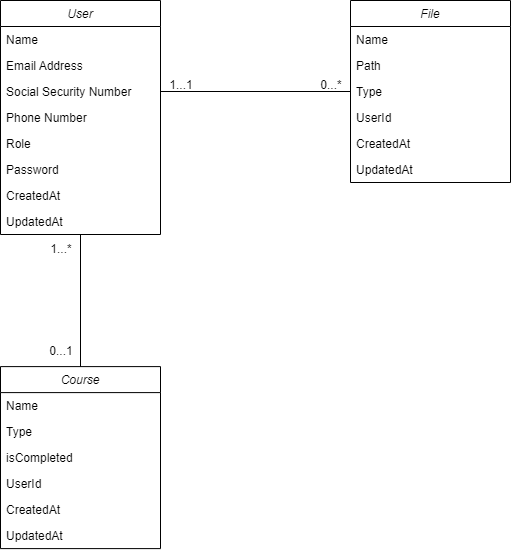

The diagram above was exported from draw.io. Its source (the exported page's mxGraphModel, read from the mxfile embedded in the PNG):
<mxGraphModel dx="1221" dy="759" grid="1" gridSize="10" guides="1" tooltips="1" connect="1" arrows="1" fold="1" page="1" pageScale="1" pageWidth="827" pageHeight="1169" math="0" shadow="0">
  <root>
    <mxCell id="WIyWlLk6GJQsqaUBKTNV-0" />
    <mxCell id="WIyWlLk6GJQsqaUBKTNV-1" parent="WIyWlLk6GJQsqaUBKTNV-0" />
    <mxCell id="zkfFHV4jXpPFQw0GAbJ--0" value="User" style="swimlane;fontStyle=2;align=center;verticalAlign=top;childLayout=stackLayout;horizontal=1;startSize=26;horizontalStack=0;resizeParent=1;resizeLast=0;collapsible=1;marginBottom=0;rounded=0;shadow=0;strokeWidth=1;" parent="WIyWlLk6GJQsqaUBKTNV-1" vertex="1">
      <mxGeometry x="159" y="120" width="160" height="234" as="geometry">
        <mxRectangle x="230" y="140" width="160" height="26" as="alternateBounds" />
      </mxGeometry>
    </mxCell>
    <mxCell id="zkfFHV4jXpPFQw0GAbJ--1" value="Name" style="text;align=left;verticalAlign=top;spacingLeft=4;spacingRight=4;overflow=hidden;rotatable=0;points=[[0,0.5],[1,0.5]];portConstraint=eastwest;" parent="zkfFHV4jXpPFQw0GAbJ--0" vertex="1">
      <mxGeometry y="26" width="160" height="26" as="geometry" />
    </mxCell>
    <mxCell id="zkfFHV4jXpPFQw0GAbJ--2" value="Email Address" style="text;align=left;verticalAlign=top;spacingLeft=4;spacingRight=4;overflow=hidden;rotatable=0;points=[[0,0.5],[1,0.5]];portConstraint=eastwest;rounded=0;shadow=0;html=0;" parent="zkfFHV4jXpPFQw0GAbJ--0" vertex="1">
      <mxGeometry y="52" width="160" height="26" as="geometry" />
    </mxCell>
    <mxCell id="EEsJGre-86J4aE0kZ3fP-0" value="Social Security Number" style="text;align=left;verticalAlign=top;spacingLeft=4;spacingRight=4;overflow=hidden;rotatable=0;points=[[0,0.5],[1,0.5]];portConstraint=eastwest;rounded=0;shadow=0;html=0;" parent="zkfFHV4jXpPFQw0GAbJ--0" vertex="1">
      <mxGeometry y="78" width="160" height="26" as="geometry" />
    </mxCell>
    <mxCell id="EEsJGre-86J4aE0kZ3fP-26" value="Phone Number" style="text;align=left;verticalAlign=top;spacingLeft=4;spacingRight=4;overflow=hidden;rotatable=0;points=[[0,0.5],[1,0.5]];portConstraint=eastwest;rounded=0;shadow=0;html=0;" parent="zkfFHV4jXpPFQw0GAbJ--0" vertex="1">
      <mxGeometry y="104" width="160" height="26" as="geometry" />
    </mxCell>
    <mxCell id="EEsJGre-86J4aE0kZ3fP-24" value="Role" style="text;align=left;verticalAlign=top;spacingLeft=4;spacingRight=4;overflow=hidden;rotatable=0;points=[[0,0.5],[1,0.5]];portConstraint=eastwest;rounded=0;shadow=0;html=0;" parent="zkfFHV4jXpPFQw0GAbJ--0" vertex="1">
      <mxGeometry y="130" width="160" height="26" as="geometry" />
    </mxCell>
    <mxCell id="zkfFHV4jXpPFQw0GAbJ--3" value="Password" style="text;align=left;verticalAlign=top;spacingLeft=4;spacingRight=4;overflow=hidden;rotatable=0;points=[[0,0.5],[1,0.5]];portConstraint=eastwest;rounded=0;shadow=0;html=0;" parent="zkfFHV4jXpPFQw0GAbJ--0" vertex="1">
      <mxGeometry y="156" width="160" height="26" as="geometry" />
    </mxCell>
    <mxCell id="EEsJGre-86J4aE0kZ3fP-15" value="CreatedAt" style="text;align=left;verticalAlign=top;spacingLeft=4;spacingRight=4;overflow=hidden;rotatable=0;points=[[0,0.5],[1,0.5]];portConstraint=eastwest;rounded=0;shadow=0;html=0;" parent="zkfFHV4jXpPFQw0GAbJ--0" vertex="1">
      <mxGeometry y="182" width="160" height="26" as="geometry" />
    </mxCell>
    <mxCell id="EEsJGre-86J4aE0kZ3fP-16" value="UpdatedAt" style="text;align=left;verticalAlign=top;spacingLeft=4;spacingRight=4;overflow=hidden;rotatable=0;points=[[0,0.5],[1,0.5]];portConstraint=eastwest;rounded=0;shadow=0;html=0;" parent="zkfFHV4jXpPFQw0GAbJ--0" vertex="1">
      <mxGeometry y="208" width="160" height="26" as="geometry" />
    </mxCell>
    <mxCell id="EEsJGre-86J4aE0kZ3fP-1" value="File" style="swimlane;fontStyle=2;align=center;verticalAlign=top;childLayout=stackLayout;horizontal=1;startSize=26;horizontalStack=0;resizeParent=1;resizeLast=0;collapsible=1;marginBottom=0;rounded=0;shadow=0;strokeWidth=1;" parent="WIyWlLk6GJQsqaUBKTNV-1" vertex="1">
      <mxGeometry x="509" y="120" width="160" height="182" as="geometry">
        <mxRectangle x="230" y="140" width="160" height="26" as="alternateBounds" />
      </mxGeometry>
    </mxCell>
    <mxCell id="EEsJGre-86J4aE0kZ3fP-2" value="Name" style="text;align=left;verticalAlign=top;spacingLeft=4;spacingRight=4;overflow=hidden;rotatable=0;points=[[0,0.5],[1,0.5]];portConstraint=eastwest;" parent="EEsJGre-86J4aE0kZ3fP-1" vertex="1">
      <mxGeometry y="26" width="160" height="26" as="geometry" />
    </mxCell>
    <mxCell id="EEsJGre-86J4aE0kZ3fP-3" value="Path" style="text;align=left;verticalAlign=top;spacingLeft=4;spacingRight=4;overflow=hidden;rotatable=0;points=[[0,0.5],[1,0.5]];portConstraint=eastwest;rounded=0;shadow=0;html=0;" parent="EEsJGre-86J4aE0kZ3fP-1" vertex="1">
      <mxGeometry y="52" width="160" height="26" as="geometry" />
    </mxCell>
    <mxCell id="EEsJGre-86J4aE0kZ3fP-4" value="Type" style="text;align=left;verticalAlign=top;spacingLeft=4;spacingRight=4;overflow=hidden;rotatable=0;points=[[0,0.5],[1,0.5]];portConstraint=eastwest;rounded=0;shadow=0;html=0;" parent="EEsJGre-86J4aE0kZ3fP-1" vertex="1">
      <mxGeometry y="78" width="160" height="26" as="geometry" />
    </mxCell>
    <mxCell id="EEsJGre-86J4aE0kZ3fP-5" value="UserId" style="text;align=left;verticalAlign=top;spacingLeft=4;spacingRight=4;overflow=hidden;rotatable=0;points=[[0,0.5],[1,0.5]];portConstraint=eastwest;rounded=0;shadow=0;html=0;" parent="EEsJGre-86J4aE0kZ3fP-1" vertex="1">
      <mxGeometry y="104" width="160" height="26" as="geometry" />
    </mxCell>
    <mxCell id="EEsJGre-86J4aE0kZ3fP-17" value="CreatedAt" style="text;align=left;verticalAlign=top;spacingLeft=4;spacingRight=4;overflow=hidden;rotatable=0;points=[[0,0.5],[1,0.5]];portConstraint=eastwest;rounded=0;shadow=0;html=0;" parent="EEsJGre-86J4aE0kZ3fP-1" vertex="1">
      <mxGeometry y="130" width="160" height="26" as="geometry" />
    </mxCell>
    <mxCell id="EEsJGre-86J4aE0kZ3fP-18" value="UpdatedAt" style="text;align=left;verticalAlign=top;spacingLeft=4;spacingRight=4;overflow=hidden;rotatable=0;points=[[0,0.5],[1,0.5]];portConstraint=eastwest;rounded=0;shadow=0;html=0;" parent="EEsJGre-86J4aE0kZ3fP-1" vertex="1">
      <mxGeometry y="156" width="160" height="26" as="geometry" />
    </mxCell>
    <mxCell id="EEsJGre-86J4aE0kZ3fP-8" value="Course" style="swimlane;fontStyle=2;align=center;verticalAlign=top;childLayout=stackLayout;horizontal=1;startSize=26;horizontalStack=0;resizeParent=1;resizeLast=0;collapsible=1;marginBottom=0;rounded=0;shadow=0;strokeWidth=1;" parent="WIyWlLk6GJQsqaUBKTNV-1" vertex="1">
      <mxGeometry x="159" y="486.1" width="160" height="182" as="geometry">
        <mxRectangle x="230" y="140" width="160" height="26" as="alternateBounds" />
      </mxGeometry>
    </mxCell>
    <mxCell id="EEsJGre-86J4aE0kZ3fP-9" value="Name" style="text;align=left;verticalAlign=top;spacingLeft=4;spacingRight=4;overflow=hidden;rotatable=0;points=[[0,0.5],[1,0.5]];portConstraint=eastwest;" parent="EEsJGre-86J4aE0kZ3fP-8" vertex="1">
      <mxGeometry y="26" width="160" height="26" as="geometry" />
    </mxCell>
    <mxCell id="EEsJGre-86J4aE0kZ3fP-25" value="Type" style="text;align=left;verticalAlign=top;spacingLeft=4;spacingRight=4;overflow=hidden;rotatable=0;points=[[0,0.5],[1,0.5]];portConstraint=eastwest;rounded=0;shadow=0;html=0;" parent="EEsJGre-86J4aE0kZ3fP-8" vertex="1">
      <mxGeometry y="52" width="160" height="26" as="geometry" />
    </mxCell>
    <mxCell id="EEsJGre-86J4aE0kZ3fP-11" value="isCompleted" style="text;align=left;verticalAlign=top;spacingLeft=4;spacingRight=4;overflow=hidden;rotatable=0;points=[[0,0.5],[1,0.5]];portConstraint=eastwest;rounded=0;shadow=0;html=0;" parent="EEsJGre-86J4aE0kZ3fP-8" vertex="1">
      <mxGeometry y="78" width="160" height="26" as="geometry" />
    </mxCell>
    <mxCell id="EEsJGre-86J4aE0kZ3fP-12" value="UserId" style="text;align=left;verticalAlign=top;spacingLeft=4;spacingRight=4;overflow=hidden;rotatable=0;points=[[0,0.5],[1,0.5]];portConstraint=eastwest;rounded=0;shadow=0;html=0;" parent="EEsJGre-86J4aE0kZ3fP-8" vertex="1">
      <mxGeometry y="104" width="160" height="26" as="geometry" />
    </mxCell>
    <mxCell id="EEsJGre-86J4aE0kZ3fP-19" value="CreatedAt" style="text;align=left;verticalAlign=top;spacingLeft=4;spacingRight=4;overflow=hidden;rotatable=0;points=[[0,0.5],[1,0.5]];portConstraint=eastwest;rounded=0;shadow=0;html=0;" parent="EEsJGre-86J4aE0kZ3fP-8" vertex="1">
      <mxGeometry y="130" width="160" height="26" as="geometry" />
    </mxCell>
    <mxCell id="EEsJGre-86J4aE0kZ3fP-20" value="UpdatedAt" style="text;align=left;verticalAlign=top;spacingLeft=4;spacingRight=4;overflow=hidden;rotatable=0;points=[[0,0.5],[1,0.5]];portConstraint=eastwest;rounded=0;shadow=0;html=0;" parent="EEsJGre-86J4aE0kZ3fP-8" vertex="1">
      <mxGeometry y="156" width="160" height="26" as="geometry" />
    </mxCell>
    <mxCell id="EEsJGre-86J4aE0kZ3fP-22" value="" style="endArrow=none;html=1;rounded=0;exitX=0.5;exitY=0;exitDx=0;exitDy=0;entryX=0.5;entryY=1;entryDx=0;entryDy=0;" parent="WIyWlLk6GJQsqaUBKTNV-1" source="EEsJGre-86J4aE0kZ3fP-8" target="zkfFHV4jXpPFQw0GAbJ--0" edge="1">
      <mxGeometry width="50" height="50" relative="1" as="geometry">
        <mxPoint x="410" y="396.1" as="sourcePoint" />
        <mxPoint x="240.12000000000012" y="419.9960000000002" as="targetPoint" />
      </mxGeometry>
    </mxCell>
    <mxCell id="EEsJGre-86J4aE0kZ3fP-23" value="" style="endArrow=none;html=1;rounded=0;exitX=1;exitY=0.5;exitDx=0;exitDy=0;entryX=0;entryY=0.5;entryDx=0;entryDy=0;" parent="WIyWlLk6GJQsqaUBKTNV-1" source="EEsJGre-86J4aE0kZ3fP-0" target="EEsJGre-86J4aE0kZ3fP-4" edge="1">
      <mxGeometry width="50" height="50" relative="1" as="geometry">
        <mxPoint x="320" y="280" as="sourcePoint" />
        <mxPoint x="370" y="230" as="targetPoint" />
      </mxGeometry>
    </mxCell>
    <mxCell id="EEsJGre-86J4aE0kZ3fP-27" value="1...1" style="text;html=1;align=center;verticalAlign=middle;whiteSpace=wrap;rounded=0;" parent="WIyWlLk6GJQsqaUBKTNV-1" vertex="1">
      <mxGeometry x="310" y="190" width="60" height="30" as="geometry" />
    </mxCell>
    <mxCell id="EEsJGre-86J4aE0kZ3fP-28" value="0...*" style="text;html=1;align=center;verticalAlign=middle;whiteSpace=wrap;rounded=0;" parent="WIyWlLk6GJQsqaUBKTNV-1" vertex="1">
      <mxGeometry x="460" y="190" width="60" height="30" as="geometry" />
    </mxCell>
    <mxCell id="EEsJGre-86J4aE0kZ3fP-32" value="1...*" style="text;html=1;align=center;verticalAlign=middle;whiteSpace=wrap;rounded=0;" parent="WIyWlLk6GJQsqaUBKTNV-1" vertex="1">
      <mxGeometry x="190" y="354" width="60" height="30" as="geometry" />
    </mxCell>
    <mxCell id="EEsJGre-86J4aE0kZ3fP-33" value="0...1" style="text;html=1;align=center;verticalAlign=middle;whiteSpace=wrap;rounded=0;" parent="WIyWlLk6GJQsqaUBKTNV-1" vertex="1">
      <mxGeometry x="190" y="456.1" width="60" height="30" as="geometry" />
    </mxCell>
  </root>
</mxGraphModel>